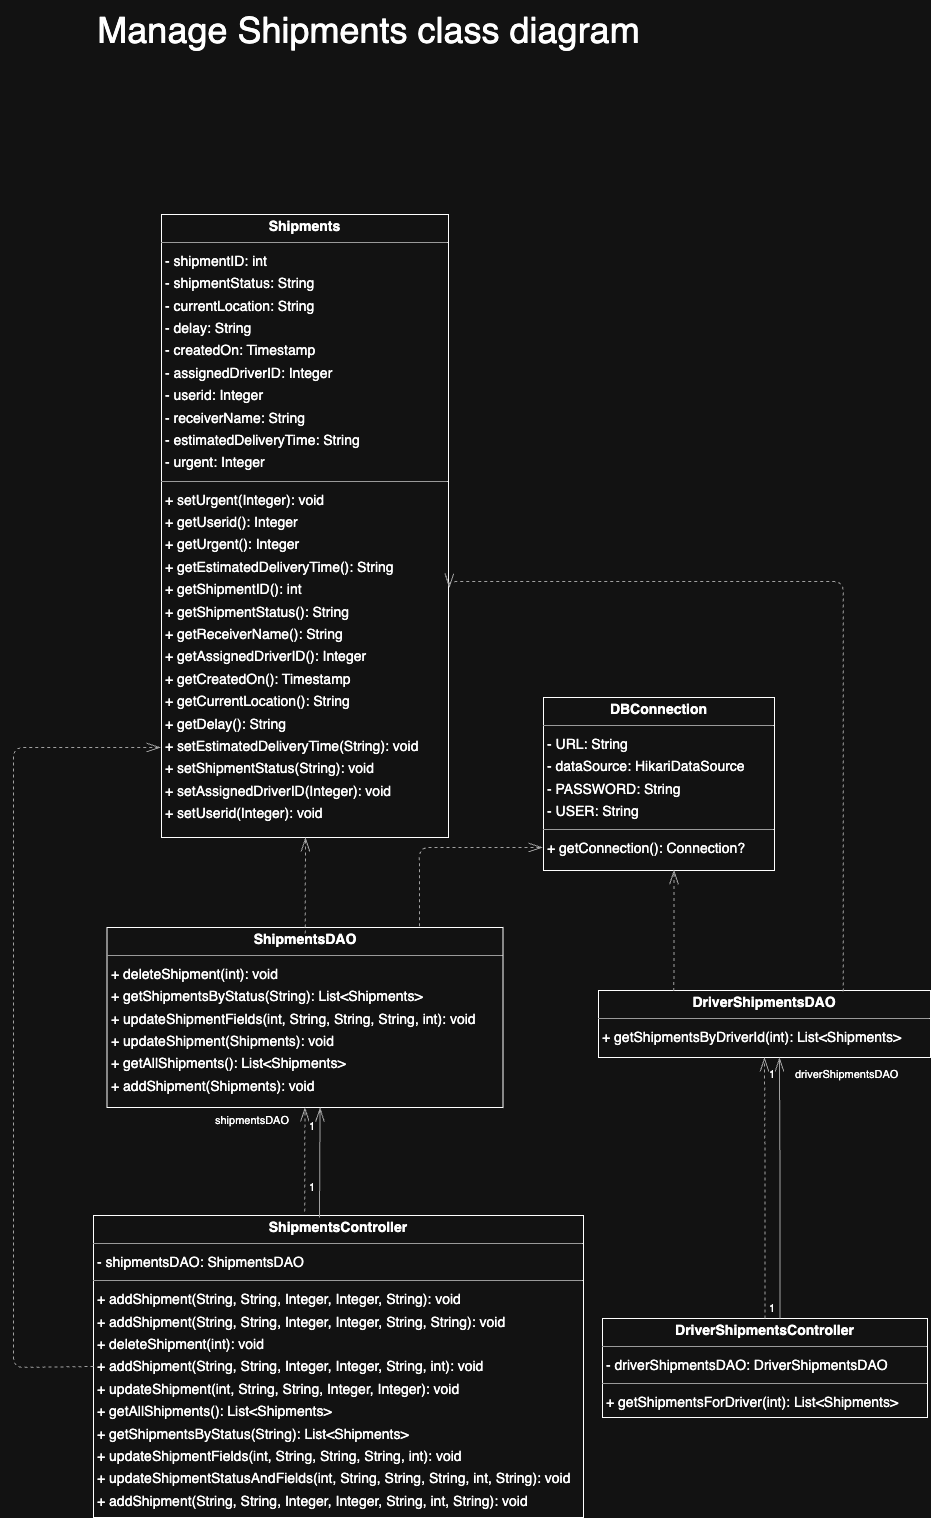

The diagram above was exported from draw.io. Its source (the exported page's mxGraphModel, read from the mxfile embedded in the PNG):
<mxGraphModel dx="1854" dy="1259" grid="1" gridSize="10" guides="1" tooltips="1" connect="1" arrows="1" fold="1" page="0" pageScale="1" pageWidth="850" pageHeight="1100" background="none" math="0" shadow="0">
  <root>
    <mxCell id="0" />
    <mxCell id="1" parent="0" />
    <mxCell id="node3" value="&lt;p style=&quot;margin:0px;margin-top:4px;text-align:center;&quot;&gt;&lt;b&gt;DBConnection&lt;/b&gt;&lt;/p&gt;&lt;hr size=&quot;1&quot;/&gt;&lt;p style=&quot;margin:0 0 0 4px;line-height:1.6;&quot;&gt;- URL: String&lt;br/&gt;- dataSource: HikariDataSource&lt;br/&gt;- PASSWORD: String&lt;br/&gt;- USER: String&lt;/p&gt;&lt;hr size=&quot;1&quot;/&gt;&lt;p style=&quot;margin:0 0 0 4px;line-height:1.6;&quot;&gt;+ getConnection(): Connection?&lt;/p&gt;" style="verticalAlign=top;align=left;overflow=fill;fontSize=14;fontFamily=Helvetica;html=1;rounded=0;shadow=0;comic=0;labelBackgroundColor=none;strokeWidth=1;" parent="1" vertex="1">
      <mxGeometry x="310" y="470" width="231" height="173" as="geometry" />
    </mxCell>
    <mxCell id="node5" value="&lt;p style=&quot;margin:0px;margin-top:4px;text-align:center;&quot;&gt;&lt;b&gt;DriverShipmentsController&lt;/b&gt;&lt;/p&gt;&lt;hr size=&quot;1&quot;/&gt;&lt;p style=&quot;margin:0 0 0 4px;line-height:1.6;&quot;&gt;- driverShipmentsDAO: DriverShipmentsDAO&lt;/p&gt;&lt;hr size=&quot;1&quot;/&gt;&lt;p style=&quot;margin:0 0 0 4px;line-height:1.6;&quot;&gt;+ getShipmentsForDriver(int): List&amp;lt;Shipments&amp;gt;&lt;/p&gt;" style="verticalAlign=top;align=left;overflow=fill;fontSize=14;fontFamily=Helvetica;html=1;rounded=0;shadow=0;comic=0;labelBackgroundColor=none;strokeWidth=1;" parent="1" vertex="1">
      <mxGeometry x="369" y="1091" width="325" height="99" as="geometry" />
    </mxCell>
    <mxCell id="node0" value="&lt;p style=&quot;margin:0px;margin-top:4px;text-align:center;&quot;&gt;&lt;b&gt;DriverShipmentsDAO&lt;/b&gt;&lt;/p&gt;&lt;hr size=&quot;1&quot;/&gt;&lt;p style=&quot;margin:0 0 0 4px;line-height:1.6;&quot;&gt;+ getShipmentsByDriverId(int): List&amp;lt;Shipments&amp;gt;&lt;/p&gt;" style="verticalAlign=top;align=left;overflow=fill;fontSize=14;fontFamily=Helvetica;html=1;rounded=0;shadow=0;comic=0;labelBackgroundColor=none;strokeWidth=1;" parent="1" vertex="1">
      <mxGeometry x="365" y="763" width="332" height="67" as="geometry" />
    </mxCell>
    <mxCell id="node1" value="&lt;p style=&quot;margin:0px;margin-top:4px;text-align:center;&quot;&gt;&lt;b&gt;Shipments&lt;/b&gt;&lt;/p&gt;&lt;hr size=&quot;1&quot;/&gt;&lt;p style=&quot;margin:0 0 0 4px;line-height:1.6;&quot;&gt;- shipmentID: int&lt;br/&gt;- shipmentStatus: String&lt;br/&gt;- currentLocation: String&lt;br/&gt;- delay: String&lt;br/&gt;- createdOn: Timestamp&lt;br/&gt;- assignedDriverID: Integer&lt;br/&gt;- userid: Integer&lt;br/&gt;- receiverName: String&lt;br/&gt;- estimatedDeliveryTime: String&lt;br/&gt;- urgent: Integer&lt;/p&gt;&lt;hr size=&quot;1&quot;/&gt;&lt;p style=&quot;margin:0 0 0 4px;line-height:1.6;&quot;&gt;+ setUrgent(Integer): void&lt;br/&gt;+ getUserid(): Integer&lt;br/&gt;+ getUrgent(): Integer&lt;br/&gt;+ getEstimatedDeliveryTime(): String&lt;br/&gt;+ getShipmentID(): int&lt;br/&gt;+ getShipmentStatus(): String&lt;br/&gt;+ getReceiverName(): String&lt;br/&gt;+ getAssignedDriverID(): Integer&lt;br/&gt;+ getCreatedOn(): Timestamp&lt;br/&gt;+ getCurrentLocation(): String&lt;br/&gt;+ getDelay(): String&lt;br/&gt;+ setEstimatedDeliveryTime(String): void&lt;br/&gt;+ setShipmentStatus(String): void&lt;br/&gt;+ setAssignedDriverID(Integer): void&lt;br/&gt;+ setUserid(Integer): void&lt;/p&gt;" style="verticalAlign=top;align=left;overflow=fill;fontSize=14;fontFamily=Helvetica;html=1;rounded=0;shadow=0;comic=0;labelBackgroundColor=none;strokeWidth=1;" parent="1" vertex="1">
      <mxGeometry x="-72" y="-13" width="287" height="623" as="geometry" />
    </mxCell>
    <mxCell id="node4" value="&lt;p style=&quot;margin:0px;margin-top:4px;text-align:center;&quot;&gt;&lt;b&gt;ShipmentsController&lt;/b&gt;&lt;/p&gt;&lt;hr size=&quot;1&quot;/&gt;&lt;p style=&quot;margin:0 0 0 4px;line-height:1.6;&quot;&gt;- shipmentsDAO: ShipmentsDAO&lt;/p&gt;&lt;hr size=&quot;1&quot;/&gt;&lt;p style=&quot;margin:0 0 0 4px;line-height:1.6;&quot;&gt;+ addShipment(String, String, Integer, Integer, String): void&lt;br/&gt;+ addShipment(String, String, Integer, Integer, String, String): void&lt;br/&gt;+ deleteShipment(int): void&lt;br/&gt;+ addShipment(String, String, Integer, Integer, String, int): void&lt;br/&gt;+ updateShipment(int, String, String, Integer, Integer): void&lt;br/&gt;+ getAllShipments(): List&amp;lt;Shipments&amp;gt;&lt;br/&gt;+ getShipmentsByStatus(String): List&amp;lt;Shipments&amp;gt;&lt;br/&gt;+ updateShipmentFields(int, String, String, String, int): void&lt;br/&gt;+ updateShipmentStatusAndFields(int, String, String, String, int, String): void&lt;br/&gt;+ addShipment(String, String, Integer, Integer, String, int, String): void&lt;/p&gt;" style="verticalAlign=top;align=left;overflow=fill;fontSize=14;fontFamily=Helvetica;html=1;rounded=0;shadow=0;comic=0;labelBackgroundColor=none;strokeWidth=1;" parent="1" vertex="1">
      <mxGeometry x="-140" y="988" width="490" height="302" as="geometry" />
    </mxCell>
    <mxCell id="node2" value="&lt;p style=&quot;margin:0px;margin-top:4px;text-align:center;&quot;&gt;&lt;b&gt;ShipmentsDAO&lt;/b&gt;&lt;/p&gt;&lt;hr size=&quot;1&quot;/&gt;&lt;p style=&quot;margin:0 0 0 4px;line-height:1.6;&quot;&gt;+ deleteShipment(int): void&lt;br/&gt;+ getShipmentsByStatus(String): List&amp;lt;Shipments&amp;gt;&lt;br/&gt;+ updateShipmentFields(int, String, String, String, int): void&lt;br/&gt;+ updateShipment(Shipments): void&lt;br/&gt;+ getAllShipments(): List&amp;lt;Shipments&amp;gt;&lt;br/&gt;+ addShipment(Shipments): void&lt;/p&gt;" style="verticalAlign=top;align=left;overflow=fill;fontSize=14;fontFamily=Helvetica;html=1;rounded=0;shadow=0;comic=0;labelBackgroundColor=none;strokeWidth=1;" parent="1" vertex="1">
      <mxGeometry x="-126.5" y="700" width="396" height="180" as="geometry" />
    </mxCell>
    <mxCell id="edge1" value="" style="html=1;rounded=1;edgeStyle=orthogonalEdgeStyle;dashed=1;startArrow=none;endArrow=openThin;endSize=12;strokeColor=#595959;exitX=0.500;exitY=0.000;exitDx=0;exitDy=0;entryX=0.500;entryY=1.001;entryDx=0;entryDy=0;" parent="1" source="node5" target="node0" edge="1">
      <mxGeometry width="50" height="50" relative="1" as="geometry">
        <Array as="points" />
      </mxGeometry>
    </mxCell>
    <mxCell id="edge3" value="" style="html=1;rounded=1;edgeStyle=orthogonalEdgeStyle;dashed=0;startArrow=diamondThinstartSize=12;endArrow=openThin;endSize=12;strokeColor=#595959;exitX=0.546;exitY=0.000;exitDx=0;exitDy=0;entryX=0.545;entryY=1.001;entryDx=0;entryDy=0;" parent="1" source="node5" target="node0" edge="1">
      <mxGeometry width="50" height="50" relative="1" as="geometry">
        <Array as="points" />
      </mxGeometry>
    </mxCell>
    <mxCell id="label18" value="1" style="edgeLabel;resizable=0;html=1;align=left;verticalAlign=top;strokeColor=default;" parent="edge3" vertex="1" connectable="0">
      <mxGeometry x="534" y="1068" as="geometry" />
    </mxCell>
    <mxCell id="label22" value="1" style="edgeLabel;resizable=0;html=1;align=left;verticalAlign=top;strokeColor=default;" parent="edge3" vertex="1" connectable="0">
      <mxGeometry x="534" y="834" as="geometry" />
    </mxCell>
    <mxCell id="label23" value="driverShipmentsDAO" style="edgeLabel;resizable=0;html=1;align=left;verticalAlign=top;strokeColor=default;" parent="edge3" vertex="1" connectable="0">
      <mxGeometry x="560" y="834" as="geometry" />
    </mxCell>
    <mxCell id="edge5" value="" style="html=1;rounded=1;edgeStyle=orthogonalEdgeStyle;dashed=1;startArrow=none;endArrow=openThin;endSize=12;strokeColor=#595959;entryX=1.003;entryY=0.599;entryDx=0;entryDy=0;entryPerimeter=0;exitX=0.737;exitY=0.015;exitDx=0;exitDy=0;exitPerimeter=0;" parent="1" source="node0" target="node1" edge="1">
      <mxGeometry width="50" height="50" relative="1" as="geometry">
        <Array as="points">
          <mxPoint x="610" y="354" />
        </Array>
        <mxPoint x="610" y="760" as="sourcePoint" />
        <mxPoint x="220" y="490" as="targetPoint" />
      </mxGeometry>
    </mxCell>
    <mxCell id="edge4" value="" style="html=1;rounded=1;edgeStyle=orthogonalEdgeStyle;dashed=1;startArrow=none;endArrow=openThin;endSize=12;strokeColor=#595959;exitX=0;exitY=0.5;exitDx=0;exitDy=0;" parent="1" source="node4" edge="1">
      <mxGeometry width="50" height="50" relative="1" as="geometry">
        <Array as="points">
          <mxPoint x="-220" y="1140" />
          <mxPoint x="-220" y="520" />
        </Array>
        <mxPoint x="-80" y="988" as="sourcePoint" />
        <mxPoint x="-73" y="520" as="targetPoint" />
      </mxGeometry>
    </mxCell>
    <mxCell id="edge0" value="" style="html=1;rounded=1;edgeStyle=orthogonalEdgeStyle;dashed=1;startArrow=none;endArrow=openThin;endSize=12;strokeColor=#595959;exitX=0.431;exitY=-0.013;exitDx=0;exitDy=0;entryX=0.500;entryY=1.000;entryDx=0;entryDy=0;exitPerimeter=0;" parent="1" source="node4" target="node2" edge="1">
      <mxGeometry width="50" height="50" relative="1" as="geometry">
        <Array as="points" />
      </mxGeometry>
    </mxCell>
    <mxCell id="edge2" value="" style="html=1;rounded=1;edgeStyle=orthogonalEdgeStyle;dashed=0;startArrow=diamondThinstartSize=12;endArrow=openThin;endSize=12;strokeColor=#595959;entryX=0.538;entryY=1.000;entryDx=0;entryDy=0;" parent="1" target="node2" edge="1">
      <mxGeometry width="50" height="50" relative="1" as="geometry">
        <Array as="points">
          <mxPoint x="86" y="988" />
        </Array>
        <mxPoint x="86" y="990" as="sourcePoint" />
      </mxGeometry>
    </mxCell>
    <mxCell id="label12" value="1" style="edgeLabel;resizable=0;html=1;align=left;verticalAlign=top;strokeColor=default;" parent="edge2" vertex="1" connectable="0">
      <mxGeometry x="74" y="947" as="geometry" />
    </mxCell>
    <mxCell id="label16" value="1" style="edgeLabel;resizable=0;html=1;align=left;verticalAlign=top;strokeColor=default;" parent="edge2" vertex="1" connectable="0">
      <mxGeometry x="74" y="886" as="geometry" />
    </mxCell>
    <mxCell id="label17" value="shipmentsDAO" style="edgeLabel;resizable=0;html=1;align=left;verticalAlign=top;strokeColor=default;" parent="edge2" vertex="1" connectable="0">
      <mxGeometry x="-20" y="880" as="geometry" />
    </mxCell>
    <mxCell id="edge6" value="" style="html=1;rounded=1;edgeStyle=orthogonalEdgeStyle;dashed=1;startArrow=none;endArrow=openThin;endSize=12;strokeColor=#595959;exitX=0.5;exitY=0;exitDx=0;exitDy=0;" parent="1" edge="1">
      <mxGeometry width="50" height="50" relative="1" as="geometry">
        <Array as="points">
          <mxPoint x="72" y="640" />
          <mxPoint x="72" y="640" />
        </Array>
        <mxPoint x="71.75" y="706" as="sourcePoint" />
        <mxPoint x="72" y="610" as="targetPoint" />
      </mxGeometry>
    </mxCell>
    <mxCell id="5k_XPllSM1Pun0Dvxr9e-2" value="" style="html=1;rounded=1;edgeStyle=orthogonalEdgeStyle;dashed=1;startArrow=none;endArrow=openThin;endSize=12;strokeColor=#595959;exitX=0.227;exitY=0.009;exitDx=0;exitDy=0;exitPerimeter=0;entryX=0.565;entryY=0.998;entryDx=0;entryDy=0;entryPerimeter=0;" edge="1" parent="1" source="node0" target="node3">
      <mxGeometry width="50" height="50" relative="1" as="geometry">
        <Array as="points" />
        <mxPoint x="440" y="760" as="sourcePoint" />
        <mxPoint x="440" y="650" as="targetPoint" />
      </mxGeometry>
    </mxCell>
    <mxCell id="5k_XPllSM1Pun0Dvxr9e-3" value="" style="html=1;rounded=1;edgeStyle=orthogonalEdgeStyle;dashed=1;startArrow=none;endArrow=openThin;endSize=12;strokeColor=#595959;exitX=0.789;exitY=-0.007;exitDx=0;exitDy=0;exitPerimeter=0;" edge="1" parent="1" source="node2">
      <mxGeometry width="50" height="50" relative="1" as="geometry">
        <Array as="points">
          <mxPoint x="185" y="620" />
          <mxPoint x="309" y="620" />
        </Array>
        <mxPoint x="70" y="746" as="sourcePoint" />
        <mxPoint x="309" y="620" as="targetPoint" />
      </mxGeometry>
    </mxCell>
    <mxCell id="5k_XPllSM1Pun0Dvxr9e-4" value="&lt;font style=&quot;font-size: 36px;&quot;&gt;Manage Shipments class diagram&lt;/font&gt;" style="text;html=1;align=center;verticalAlign=middle;resizable=0;points=[];autosize=1;strokeColor=none;fillColor=none;" vertex="1" parent="1">
      <mxGeometry x="-150" y="-227" width="570" height="60" as="geometry" />
    </mxCell>
  </root>
</mxGraphModel>